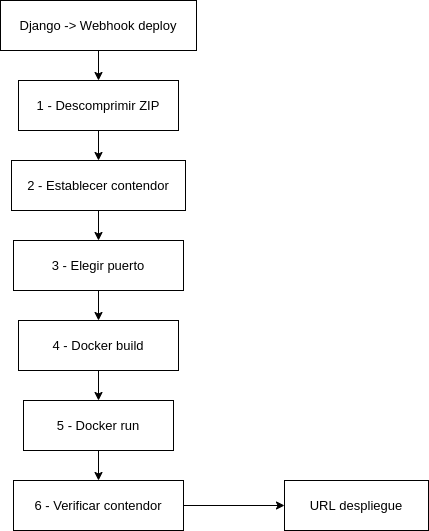

The diagram above was exported from draw.io. Its source (the exported page's mxGraphModel, read from the mxfile embedded in the PNG):
<mxGraphModel dx="1102" dy="811" grid="1" gridSize="10" guides="1" tooltips="1" connect="1" arrows="1" fold="1" page="1" pageScale="1" pageWidth="827" pageHeight="1169" math="0" shadow="0">
  <root>
    <mxCell id="0" />
    <mxCell id="1" parent="0" />
    <mxCell id="xfMLSt1ZxubuyWBLecT7-10" style="edgeStyle=orthogonalEdgeStyle;rounded=0;orthogonalLoop=1;jettySize=auto;html=1;entryX=0.5;entryY=0;entryDx=0;entryDy=0;" parent="1" source="xfMLSt1ZxubuyWBLecT7-1" target="xfMLSt1ZxubuyWBLecT7-3" edge="1">
      <mxGeometry relative="1" as="geometry" />
    </mxCell>
    <mxCell id="xfMLSt1ZxubuyWBLecT7-1" value="&lt;font style=&quot;font-size: 13px&quot;&gt;Django -&amp;gt; Webhook deploy&lt;/font&gt;" style="rounded=0;whiteSpace=wrap;html=1;" parent="1" vertex="1">
      <mxGeometry x="316" y="140" width="196" height="50" as="geometry" />
    </mxCell>
    <mxCell id="xfMLSt1ZxubuyWBLecT7-14" style="edgeStyle=orthogonalEdgeStyle;rounded=0;orthogonalLoop=1;jettySize=auto;html=1;" parent="1" source="xfMLSt1ZxubuyWBLecT7-2" target="xfMLSt1ZxubuyWBLecT7-6" edge="1">
      <mxGeometry relative="1" as="geometry" />
    </mxCell>
    <mxCell id="xfMLSt1ZxubuyWBLecT7-2" value="&lt;font style=&quot;font-size: 13px&quot;&gt;4 - Docker build&lt;/font&gt;" style="rounded=0;whiteSpace=wrap;html=1;" parent="1" vertex="1">
      <mxGeometry x="334" y="460" width="160" height="50" as="geometry" />
    </mxCell>
    <mxCell id="xfMLSt1ZxubuyWBLecT7-11" style="edgeStyle=orthogonalEdgeStyle;rounded=0;orthogonalLoop=1;jettySize=auto;html=1;entryX=0.5;entryY=0;entryDx=0;entryDy=0;" parent="1" source="xfMLSt1ZxubuyWBLecT7-3" target="xfMLSt1ZxubuyWBLecT7-4" edge="1">
      <mxGeometry relative="1" as="geometry" />
    </mxCell>
    <mxCell id="xfMLSt1ZxubuyWBLecT7-3" value="&lt;font style=&quot;font-size: 13px&quot;&gt;1 - Descomprimir ZIP&lt;/font&gt;" style="rounded=0;whiteSpace=wrap;html=1;" parent="1" vertex="1">
      <mxGeometry x="334" y="220" width="160" height="50" as="geometry" />
    </mxCell>
    <mxCell id="xfMLSt1ZxubuyWBLecT7-12" style="edgeStyle=orthogonalEdgeStyle;rounded=0;orthogonalLoop=1;jettySize=auto;html=1;entryX=0.5;entryY=0;entryDx=0;entryDy=0;" parent="1" source="xfMLSt1ZxubuyWBLecT7-4" target="xfMLSt1ZxubuyWBLecT7-5" edge="1">
      <mxGeometry relative="1" as="geometry" />
    </mxCell>
    <mxCell id="xfMLSt1ZxubuyWBLecT7-4" value="&lt;font style=&quot;font-size: 13px&quot;&gt;2 - Establecer contendor&lt;/font&gt;" style="rounded=0;whiteSpace=wrap;html=1;" parent="1" vertex="1">
      <mxGeometry x="327" y="300" width="174" height="50" as="geometry" />
    </mxCell>
    <mxCell id="xfMLSt1ZxubuyWBLecT7-13" style="edgeStyle=orthogonalEdgeStyle;rounded=0;orthogonalLoop=1;jettySize=auto;html=1;entryX=0.5;entryY=0;entryDx=0;entryDy=0;" parent="1" source="xfMLSt1ZxubuyWBLecT7-5" target="xfMLSt1ZxubuyWBLecT7-2" edge="1">
      <mxGeometry relative="1" as="geometry" />
    </mxCell>
    <mxCell id="xfMLSt1ZxubuyWBLecT7-5" value="&lt;font style=&quot;font-size: 13px&quot;&gt;3 - Elegir puerto&lt;/font&gt;" style="rounded=0;whiteSpace=wrap;html=1;" parent="1" vertex="1">
      <mxGeometry x="329" y="380" width="170" height="50" as="geometry" />
    </mxCell>
    <mxCell id="xfMLSt1ZxubuyWBLecT7-15" style="edgeStyle=orthogonalEdgeStyle;rounded=0;orthogonalLoop=1;jettySize=auto;html=1;entryX=0.5;entryY=0;entryDx=0;entryDy=0;" parent="1" source="xfMLSt1ZxubuyWBLecT7-6" target="xfMLSt1ZxubuyWBLecT7-7" edge="1">
      <mxGeometry relative="1" as="geometry">
        <mxPoint x="414" y="630" as="targetPoint" />
      </mxGeometry>
    </mxCell>
    <mxCell id="xfMLSt1ZxubuyWBLecT7-6" value="&lt;font style=&quot;font-size: 13px&quot;&gt;5 - Docker run&lt;/font&gt;" style="rounded=0;whiteSpace=wrap;html=1;" parent="1" vertex="1">
      <mxGeometry x="339" y="540" width="150" height="50" as="geometry" />
    </mxCell>
    <mxCell id="xfMLSt1ZxubuyWBLecT7-17" style="edgeStyle=orthogonalEdgeStyle;rounded=0;orthogonalLoop=1;jettySize=auto;html=1;entryX=0;entryY=0.5;entryDx=0;entryDy=0;" parent="1" source="xfMLSt1ZxubuyWBLecT7-7" target="xfMLSt1ZxubuyWBLecT7-9" edge="1">
      <mxGeometry relative="1" as="geometry" />
    </mxCell>
    <mxCell id="xfMLSt1ZxubuyWBLecT7-7" value="&lt;font style=&quot;font-size: 13px&quot;&gt;6 - Verificar contendor&lt;/font&gt;" style="rounded=0;whiteSpace=wrap;html=1;" parent="1" vertex="1">
      <mxGeometry x="329" y="620" width="170" height="50" as="geometry" />
    </mxCell>
    <mxCell id="xfMLSt1ZxubuyWBLecT7-9" value="&lt;span style=&quot;font-size: 13px&quot;&gt;URL despliegue&lt;/span&gt;" style="rounded=0;whiteSpace=wrap;html=1;" parent="1" vertex="1">
      <mxGeometry x="600" y="620" width="144" height="50" as="geometry" />
    </mxCell>
  </root>
</mxGraphModel>